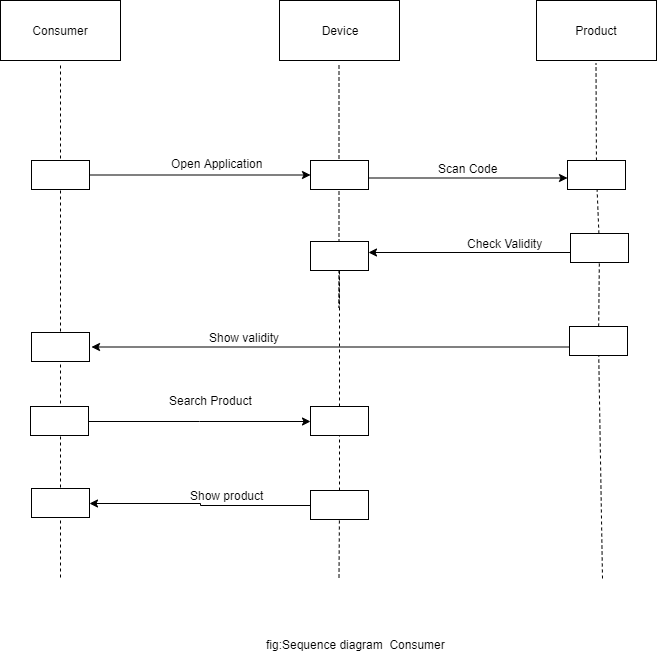

The diagram above was exported from draw.io. Its source (the exported page's mxGraphModel, read from the mxfile embedded in the PNG):
<mxGraphModel dx="1822" dy="1545" grid="0" gridSize="10" guides="1" tooltips="1" connect="1" arrows="1" fold="1" page="0" pageScale="1" pageWidth="850" pageHeight="1100" math="0" shadow="0">
  <root>
    <object label="" id="0">
      <mxCell />
    </object>
    <mxCell id="1" parent="0" />
    <mxCell id="7aOhL1pArvuAjvP3QWPj-124" value="Consumer" style="rounded=0;whiteSpace=wrap;html=1;strokeColor=#000000;fillColor=#FFFFFF;fontSize=12;" vertex="1" parent="1">
      <mxGeometry x="-83" y="-569" width="120" height="60" as="geometry" />
    </mxCell>
    <mxCell id="7aOhL1pArvuAjvP3QWPj-125" value="Device" style="rounded=0;whiteSpace=wrap;html=1;strokeColor=#000000;fillColor=#FFFFFF;fontSize=12;" vertex="1" parent="1">
      <mxGeometry x="196" y="-569" width="120" height="60" as="geometry" />
    </mxCell>
    <mxCell id="7aOhL1pArvuAjvP3QWPj-126" value="Product" style="rounded=0;whiteSpace=wrap;html=1;strokeColor=#000000;fillColor=#FFFFFF;fontSize=12;" vertex="1" parent="1">
      <mxGeometry x="453" y="-569" width="120" height="60" as="geometry" />
    </mxCell>
    <mxCell id="7aOhL1pArvuAjvP3QWPj-129" value="" style="endArrow=none;dashed=1;html=1;fontSize=12;" edge="1" parent="1" target="7aOhL1pArvuAjvP3QWPj-132">
      <mxGeometry width="50" height="50" relative="1" as="geometry">
        <mxPoint x="-23" y="8" as="sourcePoint" />
        <mxPoint x="-28" y="-507" as="targetPoint" />
      </mxGeometry>
    </mxCell>
    <mxCell id="7aOhL1pArvuAjvP3QWPj-130" value="" style="endArrow=none;dashed=1;html=1;fontSize=12;" edge="1" parent="1" source="7aOhL1pArvuAjvP3QWPj-140">
      <mxGeometry width="50" height="50" relative="1" as="geometry">
        <mxPoint x="255.5" y="8" as="sourcePoint" />
        <mxPoint x="255.5" y="-507" as="targetPoint" />
        <Array as="points">
          <mxPoint x="255.5" y="-257" />
        </Array>
      </mxGeometry>
    </mxCell>
    <mxCell id="7aOhL1pArvuAjvP3QWPj-131" value="" style="endArrow=none;dashed=1;html=1;fontSize=12;" edge="1" parent="1" source="7aOhL1pArvuAjvP3QWPj-136">
      <mxGeometry width="50" height="50" relative="1" as="geometry">
        <mxPoint x="519" y="9" as="sourcePoint" />
        <mxPoint x="512.5" y="-506" as="targetPoint" />
      </mxGeometry>
    </mxCell>
    <mxCell id="7aOhL1pArvuAjvP3QWPj-148" style="edgeStyle=orthogonalEdgeStyle;rounded=0;orthogonalLoop=1;jettySize=auto;html=1;fontSize=12;" edge="1" parent="1" source="7aOhL1pArvuAjvP3QWPj-132" target="7aOhL1pArvuAjvP3QWPj-134">
      <mxGeometry relative="1" as="geometry" />
    </mxCell>
    <mxCell id="7aOhL1pArvuAjvP3QWPj-132" value="" style="rounded=0;whiteSpace=wrap;html=1;" vertex="1" parent="1">
      <mxGeometry x="-52" y="-409" width="58" height="29" as="geometry" />
    </mxCell>
    <mxCell id="7aOhL1pArvuAjvP3QWPj-133" value="" style="endArrow=none;dashed=1;html=1;fontSize=12;" edge="1" parent="1">
      <mxGeometry width="50" height="50" relative="1" as="geometry">
        <mxPoint x="-23" y="-411" as="sourcePoint" />
        <mxPoint x="-23" y="-507" as="targetPoint" />
      </mxGeometry>
    </mxCell>
    <mxCell id="7aOhL1pArvuAjvP3QWPj-149" style="edgeStyle=orthogonalEdgeStyle;rounded=0;orthogonalLoop=1;jettySize=auto;html=1;fontSize=12;" edge="1" parent="1">
      <mxGeometry relative="1" as="geometry">
        <mxPoint x="285" y="-391.5" as="sourcePoint" />
        <mxPoint x="484" y="-391.5" as="targetPoint" />
      </mxGeometry>
    </mxCell>
    <mxCell id="7aOhL1pArvuAjvP3QWPj-134" value="" style="rounded=0;whiteSpace=wrap;html=1;" vertex="1" parent="1">
      <mxGeometry x="227" y="-409" width="58" height="29" as="geometry" />
    </mxCell>
    <mxCell id="7aOhL1pArvuAjvP3QWPj-136" value="" style="rounded=0;whiteSpace=wrap;html=1;" vertex="1" parent="1">
      <mxGeometry x="484" y="-409" width="58" height="29" as="geometry" />
    </mxCell>
    <mxCell id="7aOhL1pArvuAjvP3QWPj-137" value="" style="endArrow=none;dashed=1;html=1;fontSize=12;" edge="1" parent="1" source="7aOhL1pArvuAjvP3QWPj-138" target="7aOhL1pArvuAjvP3QWPj-136">
      <mxGeometry width="50" height="50" relative="1" as="geometry">
        <mxPoint x="519" y="9" as="sourcePoint" />
        <mxPoint x="512.5" y="-506" as="targetPoint" />
      </mxGeometry>
    </mxCell>
    <mxCell id="7aOhL1pArvuAjvP3QWPj-150" style="edgeStyle=orthogonalEdgeStyle;rounded=0;orthogonalLoop=1;jettySize=auto;html=1;entryX=1;entryY=0.25;entryDx=0;entryDy=0;fontSize=12;" edge="1" parent="1">
      <mxGeometry relative="1" as="geometry">
        <mxPoint x="487" y="-317" as="sourcePoint" />
        <mxPoint x="285" y="-317" as="targetPoint" />
      </mxGeometry>
    </mxCell>
    <mxCell id="7aOhL1pArvuAjvP3QWPj-138" value="" style="rounded=0;whiteSpace=wrap;html=1;" vertex="1" parent="1">
      <mxGeometry x="487" y="-336" width="58" height="29" as="geometry" />
    </mxCell>
    <mxCell id="7aOhL1pArvuAjvP3QWPj-139" value="" style="endArrow=none;dashed=1;html=1;fontSize=12;" edge="1" parent="1" source="7aOhL1pArvuAjvP3QWPj-151" target="7aOhL1pArvuAjvP3QWPj-138">
      <mxGeometry width="50" height="50" relative="1" as="geometry">
        <mxPoint x="519" y="9" as="sourcePoint" />
        <mxPoint x="513.2156133828998" y="-380" as="targetPoint" />
      </mxGeometry>
    </mxCell>
    <mxCell id="7aOhL1pArvuAjvP3QWPj-140" value="" style="rounded=0;whiteSpace=wrap;html=1;" vertex="1" parent="1">
      <mxGeometry x="227" y="-328" width="58" height="29" as="geometry" />
    </mxCell>
    <mxCell id="7aOhL1pArvuAjvP3QWPj-141" value="" style="endArrow=none;dashed=1;html=1;fontSize=12;" edge="1" parent="1" source="7aOhL1pArvuAjvP3QWPj-145" target="7aOhL1pArvuAjvP3QWPj-140">
      <mxGeometry width="50" height="50" relative="1" as="geometry">
        <mxPoint x="255.5" y="8" as="sourcePoint" />
        <mxPoint x="255.5" y="-507" as="targetPoint" />
        <Array as="points" />
      </mxGeometry>
    </mxCell>
    <mxCell id="7aOhL1pArvuAjvP3QWPj-142" value="" style="rounded=0;whiteSpace=wrap;html=1;" vertex="1" parent="1">
      <mxGeometry x="-52" y="-237" width="58" height="29" as="geometry" />
    </mxCell>
    <mxCell id="7aOhL1pArvuAjvP3QWPj-143" value="" style="rounded=0;whiteSpace=wrap;html=1;" vertex="1" parent="1">
      <mxGeometry x="227" y="-163" width="58" height="29" as="geometry" />
    </mxCell>
    <mxCell id="7aOhL1pArvuAjvP3QWPj-154" style="edgeStyle=orthogonalEdgeStyle;rounded=0;orthogonalLoop=1;jettySize=auto;html=1;entryX=0;entryY=0.5;entryDx=0;entryDy=0;fontSize=12;" edge="1" parent="1" source="7aOhL1pArvuAjvP3QWPj-144" target="7aOhL1pArvuAjvP3QWPj-143">
      <mxGeometry relative="1" as="geometry" />
    </mxCell>
    <mxCell id="7aOhL1pArvuAjvP3QWPj-144" value="" style="rounded=0;whiteSpace=wrap;html=1;" vertex="1" parent="1">
      <mxGeometry x="-53" y="-163" width="58" height="29" as="geometry" />
    </mxCell>
    <mxCell id="7aOhL1pArvuAjvP3QWPj-155" style="edgeStyle=orthogonalEdgeStyle;rounded=0;orthogonalLoop=1;jettySize=auto;html=1;entryX=1;entryY=0.5;entryDx=0;entryDy=0;fontSize=12;" edge="1" parent="1" source="7aOhL1pArvuAjvP3QWPj-145" target="7aOhL1pArvuAjvP3QWPj-147">
      <mxGeometry relative="1" as="geometry" />
    </mxCell>
    <mxCell id="7aOhL1pArvuAjvP3QWPj-145" value="" style="rounded=0;whiteSpace=wrap;html=1;" vertex="1" parent="1">
      <mxGeometry x="227" y="-79" width="58" height="29" as="geometry" />
    </mxCell>
    <mxCell id="7aOhL1pArvuAjvP3QWPj-146" value="" style="endArrow=none;dashed=1;html=1;fontSize=12;" edge="1" parent="1" target="7aOhL1pArvuAjvP3QWPj-145">
      <mxGeometry width="50" height="50" relative="1" as="geometry">
        <mxPoint x="255.5" y="8" as="sourcePoint" />
        <mxPoint x="255.9773082942097" y="-297" as="targetPoint" />
        <Array as="points" />
      </mxGeometry>
    </mxCell>
    <mxCell id="7aOhL1pArvuAjvP3QWPj-147" value="" style="rounded=0;whiteSpace=wrap;html=1;" vertex="1" parent="1">
      <mxGeometry x="-52" y="-81" width="58" height="29" as="geometry" />
    </mxCell>
    <mxCell id="7aOhL1pArvuAjvP3QWPj-153" style="edgeStyle=orthogonalEdgeStyle;rounded=0;orthogonalLoop=1;jettySize=auto;html=1;fontSize=12;" edge="1" parent="1">
      <mxGeometry relative="1" as="geometry">
        <mxPoint x="8" y="-222.5" as="targetPoint" />
        <mxPoint x="486" y="-222.5" as="sourcePoint" />
      </mxGeometry>
    </mxCell>
    <mxCell id="7aOhL1pArvuAjvP3QWPj-151" value="" style="rounded=0;whiteSpace=wrap;html=1;" vertex="1" parent="1">
      <mxGeometry x="486" y="-243" width="58" height="29" as="geometry" />
    </mxCell>
    <mxCell id="7aOhL1pArvuAjvP3QWPj-152" value="" style="endArrow=none;dashed=1;html=1;fontSize=12;" edge="1" parent="1" target="7aOhL1pArvuAjvP3QWPj-151">
      <mxGeometry width="50" height="50" relative="1" as="geometry">
        <mxPoint x="519" y="9" as="sourcePoint" />
        <mxPoint x="516.1316187594553" y="-307" as="targetPoint" />
      </mxGeometry>
    </mxCell>
    <mxCell id="7aOhL1pArvuAjvP3QWPj-156" value="Open Application" style="text;html=1;align=center;verticalAlign=middle;resizable=0;points=[];;autosize=1;fontSize=12;" vertex="1" parent="1">
      <mxGeometry x="83" y="-415" width="101" height="18" as="geometry" />
    </mxCell>
    <mxCell id="7aOhL1pArvuAjvP3QWPj-157" value="Scan Code" style="text;html=1;align=center;verticalAlign=middle;resizable=0;points=[];;autosize=1;fontSize=12;" vertex="1" parent="1">
      <mxGeometry x="350" y="-410" width="69" height="18" as="geometry" />
    </mxCell>
    <mxCell id="7aOhL1pArvuAjvP3QWPj-158" value="Check Validity" style="text;html=1;align=center;verticalAlign=middle;resizable=0;points=[];;autosize=1;fontSize=12;" vertex="1" parent="1">
      <mxGeometry x="379" y="-335" width="85" height="18" as="geometry" />
    </mxCell>
    <mxCell id="7aOhL1pArvuAjvP3QWPj-159" value="Show validity" style="text;html=1;align=center;verticalAlign=middle;resizable=0;points=[];;autosize=1;fontSize=12;" vertex="1" parent="1">
      <mxGeometry x="121" y="-241" width="80" height="18" as="geometry" />
    </mxCell>
    <mxCell id="7aOhL1pArvuAjvP3QWPj-160" value="Search Product" style="text;html=1;align=center;verticalAlign=middle;resizable=0;points=[];;autosize=1;fontSize=12;" vertex="1" parent="1">
      <mxGeometry x="81" y="-178" width="93" height="18" as="geometry" />
    </mxCell>
    <mxCell id="7aOhL1pArvuAjvP3QWPj-161" value="Show product" style="text;html=1;align=center;verticalAlign=middle;resizable=0;points=[];;autosize=1;fontSize=12;" vertex="1" parent="1">
      <mxGeometry x="102" y="-83" width="83" height="18" as="geometry" />
    </mxCell>
    <mxCell id="7aOhL1pArvuAjvP3QWPj-162" value="fig:Sequence diagram&amp;nbsp; Consumer&lt;br&gt;" style="text;html=1;align=center;verticalAlign=middle;resizable=0;points=[];;autosize=1;fontSize=12;" vertex="1" parent="1">
      <mxGeometry x="178" y="66" width="189" height="18" as="geometry" />
    </mxCell>
  </root>
</mxGraphModel>